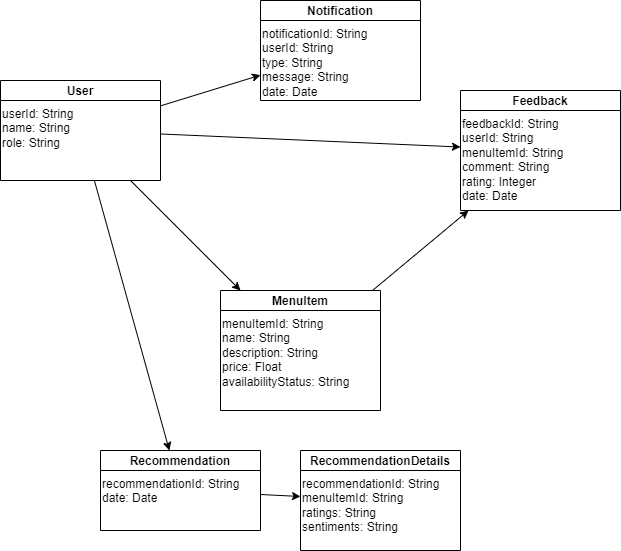

The diagram above was exported from draw.io. Its source (the exported page's mxGraphModel, read from the mxfile embedded in the PNG):
<mxGraphModel dx="880" dy="1611" grid="1" gridSize="10" guides="1" tooltips="1" connect="1" arrows="1" fold="1" page="1" pageScale="1" pageWidth="827" pageHeight="1169" math="0" shadow="0">
  <root>
    <mxCell id="0" />
    <mxCell id="1" parent="0" />
    <mxCell id="2" value="User" style="swimlane;startSize=20;collapsible=0;" parent="1" vertex="1">
      <mxGeometry x="60" y="20" width="160" height="100" as="geometry" />
    </mxCell>
    <mxCell id="3" value="userId: String&#10;name: String&#10;role: String" style="text;html=1;" parent="2" vertex="1">
      <mxGeometry y="20" width="160" height="80" as="geometry" />
    </mxCell>
    <mxCell id="4" value="MenuItem" style="swimlane;startSize=20;collapsible=0;" parent="1" vertex="1">
      <mxGeometry x="280" y="230" width="160" height="120" as="geometry" />
    </mxCell>
    <mxCell id="5" value="menuItemId: String&#10;name: String&#10;description: String&#10;price: Float&#10;availabilityStatus: String" style="text;html=1;" parent="4" vertex="1">
      <mxGeometry y="20" width="160" height="100" as="geometry" />
    </mxCell>
    <mxCell id="6" value="Feedback" style="swimlane;startSize=20;collapsible=0;" parent="1" vertex="1">
      <mxGeometry x="520" y="30" width="160" height="120" as="geometry" />
    </mxCell>
    <mxCell id="7" value="feedbackId: String&#10;userId: String&#10;menuItemId: String&#10;comment: String&#10;rating: Integer&#10;date: Date" style="text;html=1;" parent="6" vertex="1">
      <mxGeometry y="20" width="160" height="100" as="geometry" />
    </mxCell>
    <mxCell id="8" value="Recommendation" style="swimlane;startSize=20;collapsible=0;" parent="1" vertex="1">
      <mxGeometry x="160" y="390" width="160" height="80" as="geometry" />
    </mxCell>
    <mxCell id="9" value="recommendationId: String&#10;date: Date" style="text;html=1;" parent="8" vertex="1">
      <mxGeometry y="20" width="160" height="60" as="geometry" />
    </mxCell>
    <mxCell id="10" value="RecommendationDetails" style="swimlane;startSize=20;collapsible=0;" parent="1" vertex="1">
      <mxGeometry x="360" y="390" width="160" height="100" as="geometry" />
    </mxCell>
    <mxCell id="11" value="recommendationId: String&#10;menuItemId: String&#10;ratings: String&#10;sentiments: String" style="text;html=1;" parent="10" vertex="1">
      <mxGeometry y="20" width="160" height="80" as="geometry" />
    </mxCell>
    <mxCell id="12" value="Notification" style="swimlane;startSize=20;collapsible=0;" parent="1" vertex="1">
      <mxGeometry x="320" y="-60" width="160" height="100" as="geometry" />
    </mxCell>
    <mxCell id="13" value="notificationId: String&#10;userId: String&#10;type: String&#10;message: String&#10;date: Date" style="text;html=1;" parent="12" vertex="1">
      <mxGeometry y="20" width="160" height="80" as="geometry" />
    </mxCell>
    <mxCell id="14" value="" parent="1" source="2" target="6" edge="1">
      <mxGeometry relative="1" as="geometry" />
    </mxCell>
    <mxCell id="15" value="" parent="1" source="4" target="6" edge="1">
      <mxGeometry relative="1" as="geometry" />
    </mxCell>
    <mxCell id="16" value="" parent="1" source="8" target="10" edge="1">
      <mxGeometry relative="1" as="geometry" />
    </mxCell>
    <mxCell id="17" value="" parent="1" source="2" target="12" edge="1">
      <mxGeometry relative="1" as="geometry" />
    </mxCell>
    <mxCell id="18" value="" parent="1" source="2" target="4" edge="1">
      <mxGeometry relative="1" as="geometry" />
    </mxCell>
    <mxCell id="19" value="" parent="1" source="2" target="8" edge="1">
      <mxGeometry relative="1" as="geometry" />
    </mxCell>
  </root>
</mxGraphModel>